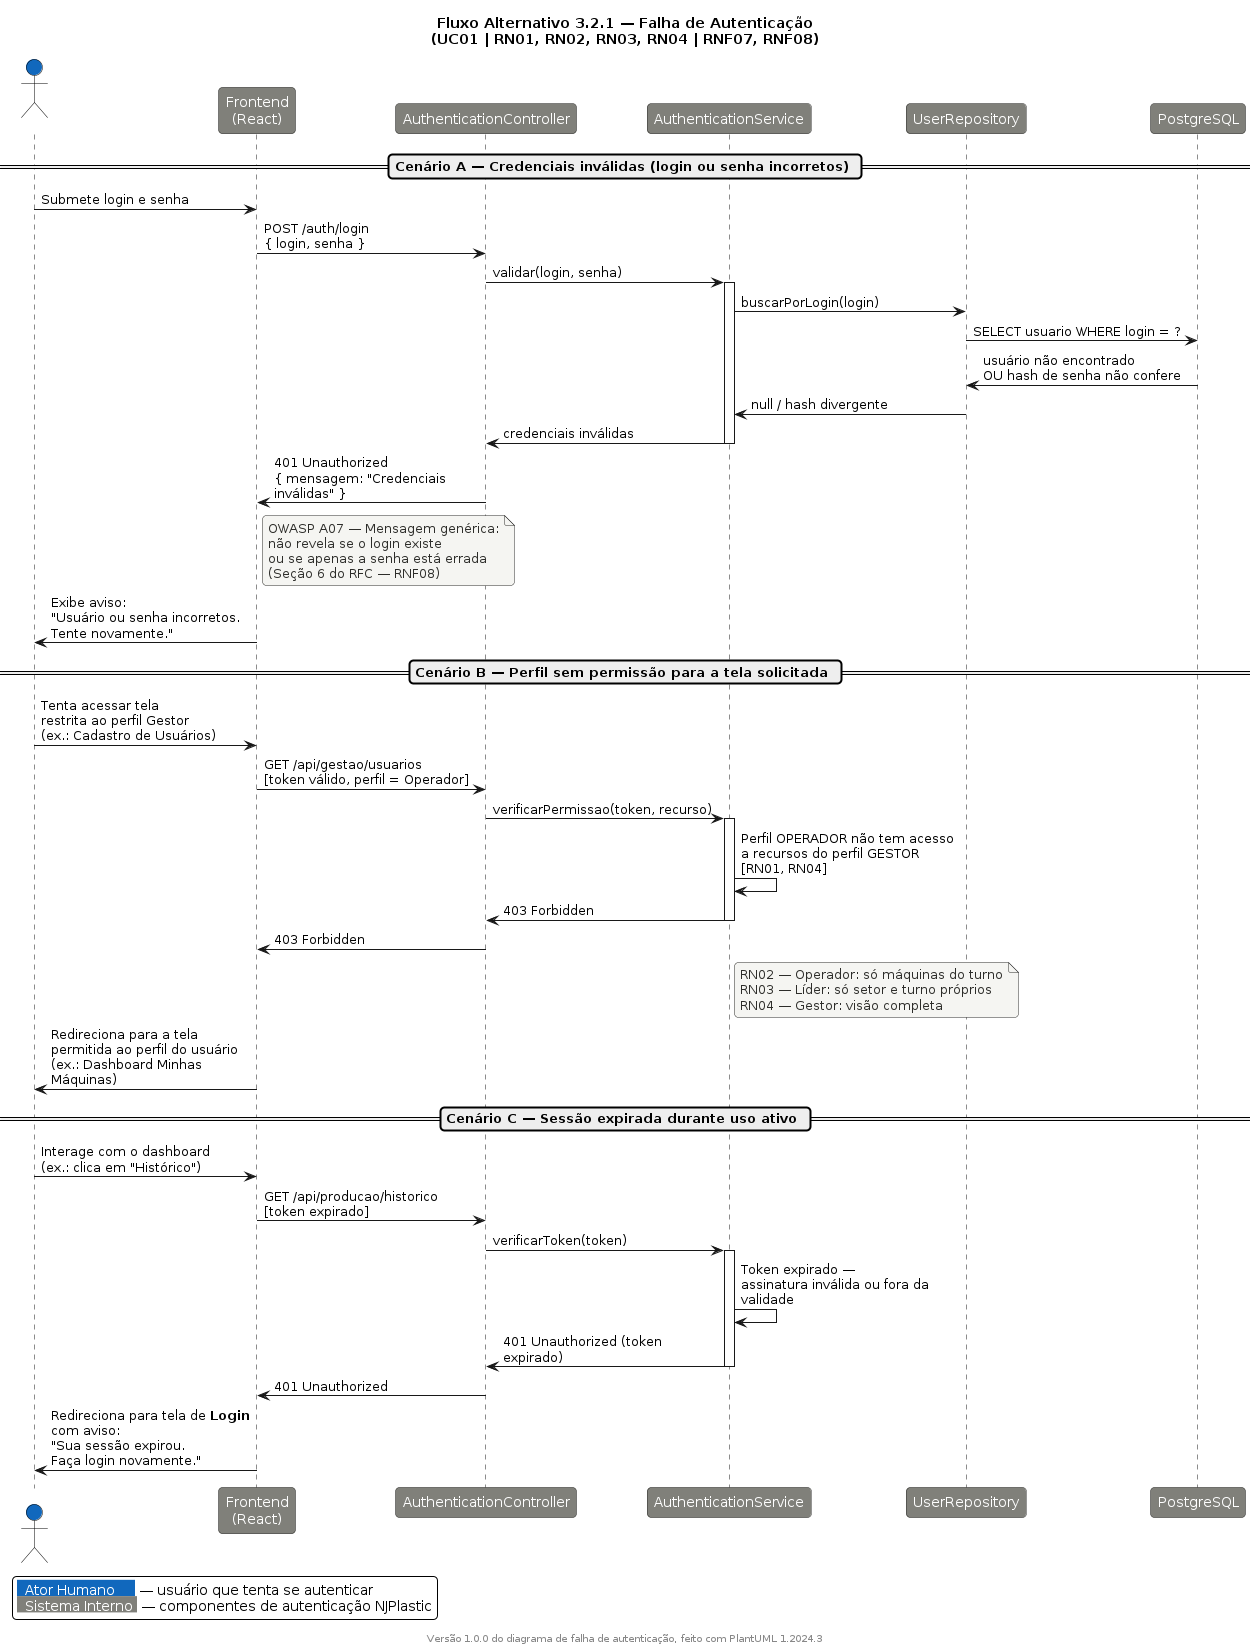

The diagram above was rendered by PlantUML. Its source (embedded in the PNG):
@startuml Alt AuthFailure Sequence

skinparam backgroundColor #FFFFFF
skinparam shadowing false
skinparam roundCorner 8
skinparam responseMessageBelowArrow true
skinparam maxMessageSize 220

skinparam participant {
    BorderColor #2D2D2A
    BackgroundColor #80807a
    FontColor #FFFFFF
}
skinparam actor {
    BorderColor #000000
    BackgroundColor #1168bd
    FontColor #FFFFFF
}
skinparam note {
    BackgroundColor #F5F5F2
    BorderColor #2D2D2A
    FontColor #2D2D2A
}

title Fluxo Alternativo 3.2.1 — Falha de Autenticação\n(UC01 | RN01, RN02, RN03, RN04 | RNF07, RNF08)

actor "Usuário" as User #1168bd
participant "Frontend\n(React)" as Frontend #80807a
participant "AuthenticationController" as AuthCtrl #80807a
participant "AuthenticationService" as AuthSvc #80807a
participant "UserRepository" as UserRepo #80807a
participant "PostgreSQL" as DB #80807a

== Cenário A — Credenciais inválidas (login ou senha incorretos) ==

User -> Frontend : Submete login e senha

Frontend -> AuthCtrl : POST /auth/login\n{ login, senha }

AuthCtrl -> AuthSvc : validar(login, senha)
activate AuthSvc

AuthSvc -> UserRepo : buscarPorLogin(login)
UserRepo -> DB : SELECT usuario WHERE login = ?
DB -> UserRepo : usuário não encontrado\nOU hash de senha não confere

UserRepo -> AuthSvc : null / hash divergente
AuthSvc -> AuthCtrl : credenciais inválidas
deactivate AuthSvc

AuthCtrl -> Frontend : 401 Unauthorized\n{ mensagem: "Credenciais inválidas" }

note right of Frontend
  OWASP A07 — Mensagem genérica:
  não revela se o login existe
  ou se apenas a senha está errada
  (Seção 6 do RFC — RNF08)
end note

Frontend -> User : Exibe aviso:\n"Usuário ou senha incorretos.\nTente novamente."

== Cenário B — Perfil sem permissão para a tela solicitada ==

User -> Frontend : Tenta acessar tela\nrestrita ao perfil Gestor\n(ex.: Cadastro de Usuários)

Frontend -> AuthCtrl : GET /api/gestao/usuarios\n[token válido, perfil = Operador]

AuthCtrl -> AuthSvc : verificarPermissao(token, recurso)
activate AuthSvc
AuthSvc -> AuthSvc : Perfil OPERADOR não tem acesso\na recursos do perfil GESTOR\n[RN01, RN04]
AuthSvc -> AuthCtrl : 403 Forbidden
deactivate AuthSvc

AuthCtrl -> Frontend : 403 Forbidden

note right of AuthSvc
  RN02 — Operador: só máquinas do turno
  RN03 — Líder: só setor e turno próprios
  RN04 — Gestor: visão completa
end note

Frontend -> User : Redireciona para a tela\npermitida ao perfil do usuário\n(ex.: Dashboard Minhas Máquinas)

== Cenário C — Sessão expirada durante uso ativo ==

User -> Frontend : Interage com o dashboard\n(ex.: clica em "Histórico")

Frontend -> AuthCtrl : GET /api/producao/historico\n[token expirado]

AuthCtrl -> AuthSvc : verificarToken(token)
activate AuthSvc
AuthSvc -> AuthSvc : Token expirado —\nassinatura inválida ou fora da validade
AuthSvc -> AuthCtrl : 401 Unauthorized (token expirado)
deactivate AuthSvc

AuthCtrl -> Frontend : 401 Unauthorized

Frontend -> User : Redireciona para tela de **Login**\ncom aviso:\n"Sua sessão expirou.\nFaça login novamente."

legend bottom left
  <back:#1168bd><color:white>  Ator Humano     </color></back> — usuário que tenta se autenticar
  <back:#80807a><color:white>  Sistema Interno </color></back> — componentes de autenticação NJPlastic
endlegend

footer Versão 1.0.0 do diagrama de falha de autenticação, feito com PlantUML %version()
@enduml